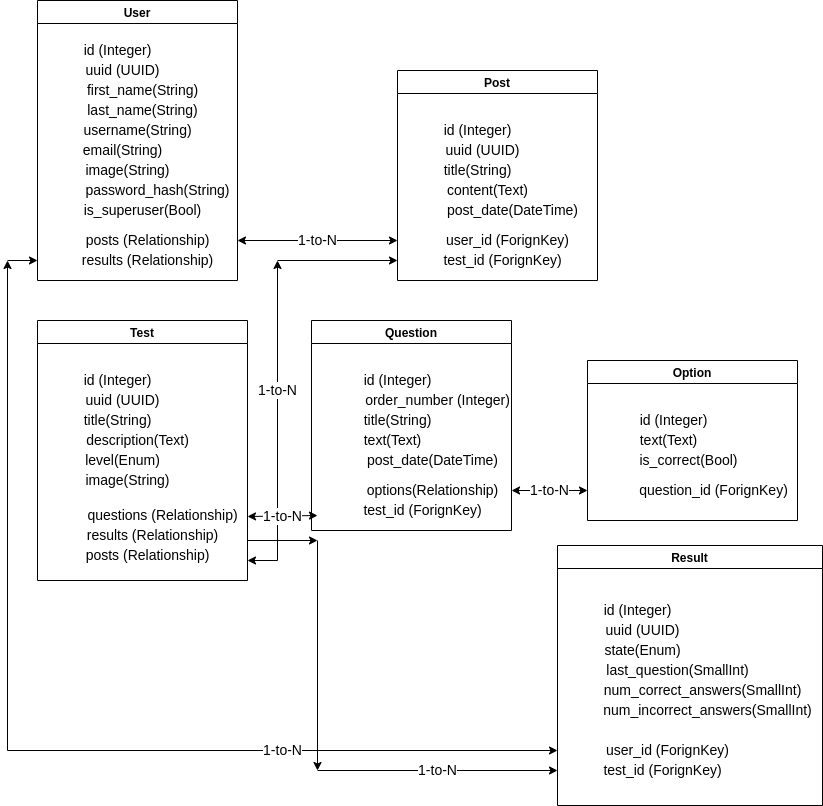

The diagram above was exported from draw.io. Its source (the exported page's mxGraphModel, read from the mxfile embedded in the PNG):
<mxGraphModel dx="1350" dy="736" grid="1" gridSize="10" guides="1" tooltips="1" connect="1" arrows="1" fold="1" page="1" pageScale="1" pageWidth="827" pageHeight="1169" background="#ffffff" math="0" shadow="0">
  <root>
    <mxCell id="WIyWlLk6GJQsqaUBKTNV-0" />
    <mxCell id="WIyWlLk6GJQsqaUBKTNV-1" parent="WIyWlLk6GJQsqaUBKTNV-0" />
    <mxCell id="L-6q6li6UIMiTPkvI4IN-1" value="User" style="swimlane;" vertex="1" parent="WIyWlLk6GJQsqaUBKTNV-1">
      <mxGeometry x="40" y="40" width="200" height="280" as="geometry">
        <mxRectangle x="150" y="270" width="40" height="23" as="alternateBounds" />
      </mxGeometry>
    </mxCell>
    <mxCell id="L-6q6li6UIMiTPkvI4IN-2" value="&lt;span style=&quot;font-size: 14px&quot;&gt;id (Integer)&lt;/span&gt;" style="text;html=1;align=center;verticalAlign=middle;resizable=0;points=[];autosize=1;strokeColor=none;fillColor=none;" vertex="1" parent="L-6q6li6UIMiTPkvI4IN-1">
      <mxGeometry x="40" y="40" width="80" height="20" as="geometry" />
    </mxCell>
    <mxCell id="L-6q6li6UIMiTPkvI4IN-5" value="&lt;span style=&quot;font-size: 14px&quot;&gt;uuid (UUID)&lt;/span&gt;" style="text;html=1;align=center;verticalAlign=middle;resizable=0;points=[];autosize=1;strokeColor=none;fillColor=none;" vertex="1" parent="L-6q6li6UIMiTPkvI4IN-1">
      <mxGeometry x="40" y="60" width="90" height="20" as="geometry" />
    </mxCell>
    <mxCell id="L-6q6li6UIMiTPkvI4IN-6" value="first_name(String)" style="text;html=1;resizable=0;autosize=1;align=center;verticalAlign=middle;points=[];fillColor=none;strokeColor=none;rounded=0;fontSize=14;" vertex="1" parent="L-6q6li6UIMiTPkvI4IN-1">
      <mxGeometry x="40" y="80" width="130" height="20" as="geometry" />
    </mxCell>
    <mxCell id="L-6q6li6UIMiTPkvI4IN-7" value="last_name(String)" style="text;html=1;resizable=0;autosize=1;align=center;verticalAlign=middle;points=[];fillColor=none;strokeColor=none;rounded=0;fontSize=14;" vertex="1" parent="L-6q6li6UIMiTPkvI4IN-1">
      <mxGeometry x="40" y="100" width="130" height="20" as="geometry" />
    </mxCell>
    <mxCell id="L-6q6li6UIMiTPkvI4IN-8" value="username(String)" style="text;html=1;resizable=0;autosize=1;align=center;verticalAlign=middle;points=[];fillColor=none;strokeColor=none;rounded=0;fontSize=14;" vertex="1" parent="L-6q6li6UIMiTPkvI4IN-1">
      <mxGeometry x="40" y="120" width="120" height="20" as="geometry" />
    </mxCell>
    <mxCell id="L-6q6li6UIMiTPkvI4IN-9" value="email(String)" style="text;html=1;resizable=0;autosize=1;align=center;verticalAlign=middle;points=[];fillColor=none;strokeColor=none;rounded=0;fontSize=14;" vertex="1" parent="L-6q6li6UIMiTPkvI4IN-1">
      <mxGeometry x="40" y="140" width="90" height="20" as="geometry" />
    </mxCell>
    <mxCell id="L-6q6li6UIMiTPkvI4IN-10" value="image(String)" style="text;html=1;resizable=0;autosize=1;align=center;verticalAlign=middle;points=[];fillColor=none;strokeColor=none;rounded=0;fontSize=14;" vertex="1" parent="L-6q6li6UIMiTPkvI4IN-1">
      <mxGeometry x="40" y="160" width="100" height="20" as="geometry" />
    </mxCell>
    <mxCell id="L-6q6li6UIMiTPkvI4IN-12" value="password_hash(String)" style="text;html=1;resizable=0;autosize=1;align=center;verticalAlign=middle;points=[];fillColor=none;strokeColor=none;rounded=0;fontSize=14;" vertex="1" parent="L-6q6li6UIMiTPkvI4IN-1">
      <mxGeometry x="40" y="180" width="160" height="20" as="geometry" />
    </mxCell>
    <mxCell id="L-6q6li6UIMiTPkvI4IN-13" value="is_superuser(Bool)" style="text;html=1;resizable=0;autosize=1;align=center;verticalAlign=middle;points=[];fillColor=none;strokeColor=none;rounded=0;fontSize=14;" vertex="1" parent="L-6q6li6UIMiTPkvI4IN-1">
      <mxGeometry x="40" y="200" width="130" height="20" as="geometry" />
    </mxCell>
    <mxCell id="L-6q6li6UIMiTPkvI4IN-16" value="&lt;span style=&quot;font-size: 14px&quot;&gt;posts (Relationship)&lt;/span&gt;" style="text;html=1;align=center;verticalAlign=middle;resizable=0;points=[];autosize=1;strokeColor=none;fillColor=none;" vertex="1" parent="L-6q6li6UIMiTPkvI4IN-1">
      <mxGeometry x="40" y="230" width="140" height="20" as="geometry" />
    </mxCell>
    <mxCell id="L-6q6li6UIMiTPkvI4IN-17" value="&lt;span style=&quot;font-size: 14px&quot;&gt;results (Relationship)&lt;/span&gt;" style="text;html=1;align=center;verticalAlign=middle;resizable=0;points=[];autosize=1;strokeColor=none;fillColor=none;" vertex="1" parent="L-6q6li6UIMiTPkvI4IN-1">
      <mxGeometry x="35" y="250" width="150" height="20" as="geometry" />
    </mxCell>
    <mxCell id="L-6q6li6UIMiTPkvI4IN-19" value="Post" style="swimlane;" vertex="1" parent="WIyWlLk6GJQsqaUBKTNV-1">
      <mxGeometry x="400" y="110" width="200" height="210" as="geometry">
        <mxRectangle x="150" y="270" width="40" height="23" as="alternateBounds" />
      </mxGeometry>
    </mxCell>
    <mxCell id="L-6q6li6UIMiTPkvI4IN-20" value="&lt;span style=&quot;font-size: 14px&quot;&gt;id (Integer)&lt;/span&gt;" style="text;html=1;align=center;verticalAlign=middle;resizable=0;points=[];autosize=1;strokeColor=none;fillColor=none;" vertex="1" parent="L-6q6li6UIMiTPkvI4IN-19">
      <mxGeometry x="40" y="50" width="80" height="20" as="geometry" />
    </mxCell>
    <mxCell id="L-6q6li6UIMiTPkvI4IN-21" value="&lt;span style=&quot;font-size: 14px&quot;&gt;uuid (UUID)&lt;/span&gt;" style="text;html=1;align=center;verticalAlign=middle;resizable=0;points=[];autosize=1;strokeColor=none;fillColor=none;" vertex="1" parent="L-6q6li6UIMiTPkvI4IN-19">
      <mxGeometry x="40" y="70" width="90" height="20" as="geometry" />
    </mxCell>
    <mxCell id="L-6q6li6UIMiTPkvI4IN-22" value="title(String)" style="text;html=1;resizable=0;autosize=1;align=center;verticalAlign=middle;points=[];fillColor=none;strokeColor=none;rounded=0;fontSize=14;" vertex="1" parent="L-6q6li6UIMiTPkvI4IN-19">
      <mxGeometry x="40" y="90" width="80" height="20" as="geometry" />
    </mxCell>
    <mxCell id="L-6q6li6UIMiTPkvI4IN-23" value="content(Text)" style="text;html=1;resizable=0;autosize=1;align=center;verticalAlign=middle;points=[];fillColor=none;strokeColor=none;rounded=0;fontSize=14;" vertex="1" parent="L-6q6li6UIMiTPkvI4IN-19">
      <mxGeometry x="40" y="110" width="100" height="20" as="geometry" />
    </mxCell>
    <mxCell id="L-6q6li6UIMiTPkvI4IN-24" value="post_date(DateTime)" style="text;html=1;resizable=0;autosize=1;align=center;verticalAlign=middle;points=[];fillColor=none;strokeColor=none;rounded=0;fontSize=14;" vertex="1" parent="L-6q6li6UIMiTPkvI4IN-19">
      <mxGeometry x="40" y="130" width="150" height="20" as="geometry" />
    </mxCell>
    <mxCell id="L-6q6li6UIMiTPkvI4IN-29" value="&lt;span style=&quot;font-size: 14px&quot;&gt;user_id (ForignKey)&lt;/span&gt;" style="text;html=1;align=center;verticalAlign=middle;resizable=0;points=[];autosize=1;strokeColor=none;fillColor=none;" vertex="1" parent="L-6q6li6UIMiTPkvI4IN-19">
      <mxGeometry x="40" y="160" width="140" height="20" as="geometry" />
    </mxCell>
    <mxCell id="L-6q6li6UIMiTPkvI4IN-30" value="&lt;span style=&quot;font-size: 14px&quot;&gt;test_id (&lt;/span&gt;&lt;span style=&quot;font-size: 14px&quot;&gt;ForignKey&lt;/span&gt;&lt;span style=&quot;font-size: 14px&quot;&gt;)&lt;/span&gt;" style="text;html=1;align=center;verticalAlign=middle;resizable=0;points=[];autosize=1;strokeColor=none;fillColor=none;" vertex="1" parent="L-6q6li6UIMiTPkvI4IN-19">
      <mxGeometry x="40" y="180" width="130" height="20" as="geometry" />
    </mxCell>
    <mxCell id="L-6q6li6UIMiTPkvI4IN-33" value="1-to-N" style="endArrow=classic;startArrow=classic;html=1;rounded=0;fontSize=14;" edge="1" parent="WIyWlLk6GJQsqaUBKTNV-1">
      <mxGeometry width="50" height="50" relative="1" as="geometry">
        <mxPoint x="240" y="280" as="sourcePoint" />
        <mxPoint x="400" y="280" as="targetPoint" />
      </mxGeometry>
    </mxCell>
    <mxCell id="L-6q6li6UIMiTPkvI4IN-34" value="Test" style="swimlane;" vertex="1" parent="WIyWlLk6GJQsqaUBKTNV-1">
      <mxGeometry x="40" y="360" width="210" height="260" as="geometry">
        <mxRectangle x="150" y="270" width="40" height="23" as="alternateBounds" />
      </mxGeometry>
    </mxCell>
    <mxCell id="L-6q6li6UIMiTPkvI4IN-35" value="&lt;span style=&quot;font-size: 14px&quot;&gt;id (Integer)&lt;/span&gt;" style="text;html=1;align=center;verticalAlign=middle;resizable=0;points=[];autosize=1;strokeColor=none;fillColor=none;" vertex="1" parent="L-6q6li6UIMiTPkvI4IN-34">
      <mxGeometry x="40" y="50" width="80" height="20" as="geometry" />
    </mxCell>
    <mxCell id="L-6q6li6UIMiTPkvI4IN-36" value="&lt;span style=&quot;font-size: 14px&quot;&gt;uuid (UUID)&lt;/span&gt;" style="text;html=1;align=center;verticalAlign=middle;resizable=0;points=[];autosize=1;strokeColor=none;fillColor=none;" vertex="1" parent="L-6q6li6UIMiTPkvI4IN-34">
      <mxGeometry x="40" y="70" width="90" height="20" as="geometry" />
    </mxCell>
    <mxCell id="L-6q6li6UIMiTPkvI4IN-37" value="title(String)" style="text;html=1;resizable=0;autosize=1;align=center;verticalAlign=middle;points=[];fillColor=none;strokeColor=none;rounded=0;fontSize=14;" vertex="1" parent="L-6q6li6UIMiTPkvI4IN-34">
      <mxGeometry x="40" y="90" width="80" height="20" as="geometry" />
    </mxCell>
    <mxCell id="L-6q6li6UIMiTPkvI4IN-38" value="description(Text)" style="text;html=1;resizable=0;autosize=1;align=center;verticalAlign=middle;points=[];fillColor=none;strokeColor=none;rounded=0;fontSize=14;" vertex="1" parent="L-6q6li6UIMiTPkvI4IN-34">
      <mxGeometry x="40" y="110" width="120" height="20" as="geometry" />
    </mxCell>
    <mxCell id="L-6q6li6UIMiTPkvI4IN-39" value="level(Enum)" style="text;html=1;resizable=0;autosize=1;align=center;verticalAlign=middle;points=[];fillColor=none;strokeColor=none;rounded=0;fontSize=14;" vertex="1" parent="L-6q6li6UIMiTPkvI4IN-34">
      <mxGeometry x="40" y="130" width="90" height="20" as="geometry" />
    </mxCell>
    <mxCell id="L-6q6li6UIMiTPkvI4IN-40" value="&lt;span style=&quot;font-size: 14px&quot;&gt;questions (&lt;/span&gt;&lt;span style=&quot;font-size: 14px&quot;&gt;Relationship&lt;/span&gt;&lt;span style=&quot;font-size: 14px&quot;&gt;)&lt;/span&gt;" style="text;html=1;align=center;verticalAlign=middle;resizable=0;points=[];autosize=1;strokeColor=none;fillColor=none;" vertex="1" parent="L-6q6li6UIMiTPkvI4IN-34">
      <mxGeometry x="40" y="185" width="170" height="20" as="geometry" />
    </mxCell>
    <mxCell id="L-6q6li6UIMiTPkvI4IN-41" value="&lt;span style=&quot;font-size: 14px&quot;&gt;results (&lt;/span&gt;&lt;span style=&quot;font-size: 14px&quot;&gt;Relationship&lt;/span&gt;&lt;span style=&quot;font-size: 14px&quot;&gt;)&lt;/span&gt;" style="text;html=1;align=center;verticalAlign=middle;resizable=0;points=[];autosize=1;strokeColor=none;fillColor=none;" vertex="1" parent="L-6q6li6UIMiTPkvI4IN-34">
      <mxGeometry x="40" y="205" width="150" height="20" as="geometry" />
    </mxCell>
    <mxCell id="L-6q6li6UIMiTPkvI4IN-42" value="image(String)" style="text;html=1;resizable=0;autosize=1;align=center;verticalAlign=middle;points=[];fillColor=none;strokeColor=none;rounded=0;fontSize=14;" vertex="1" parent="L-6q6li6UIMiTPkvI4IN-34">
      <mxGeometry x="40" y="150" width="100" height="20" as="geometry" />
    </mxCell>
    <mxCell id="L-6q6li6UIMiTPkvI4IN-43" value="&lt;span style=&quot;font-size: 14px&quot;&gt;posts (Relationship)&lt;/span&gt;" style="text;html=1;align=center;verticalAlign=middle;resizable=0;points=[];autosize=1;strokeColor=none;fillColor=none;" vertex="1" parent="L-6q6li6UIMiTPkvI4IN-34">
      <mxGeometry x="40" y="225" width="140" height="20" as="geometry" />
    </mxCell>
    <mxCell id="L-6q6li6UIMiTPkvI4IN-50" value="1-to-N" style="endArrow=classic;html=1;rounded=0;fontSize=14;" edge="1" parent="WIyWlLk6GJQsqaUBKTNV-1">
      <mxGeometry x="0.1333" width="50" height="50" relative="1" as="geometry">
        <mxPoint x="280" y="600" as="sourcePoint" />
        <mxPoint x="280" y="300" as="targetPoint" />
        <mxPoint as="offset" />
      </mxGeometry>
    </mxCell>
    <mxCell id="L-6q6li6UIMiTPkvI4IN-51" value="" style="endArrow=classic;html=1;rounded=0;fontSize=14;" edge="1" parent="WIyWlLk6GJQsqaUBKTNV-1">
      <mxGeometry width="50" height="50" relative="1" as="geometry">
        <mxPoint x="280" y="600" as="sourcePoint" />
        <mxPoint x="250" y="600" as="targetPoint" />
      </mxGeometry>
    </mxCell>
    <mxCell id="L-6q6li6UIMiTPkvI4IN-52" value="" style="endArrow=classic;html=1;rounded=0;fontSize=14;" edge="1" parent="WIyWlLk6GJQsqaUBKTNV-1">
      <mxGeometry width="50" height="50" relative="1" as="geometry">
        <mxPoint x="280" y="300" as="sourcePoint" />
        <mxPoint x="400" y="300" as="targetPoint" />
      </mxGeometry>
    </mxCell>
    <mxCell id="L-6q6li6UIMiTPkvI4IN-53" value="Question" style="swimlane;" vertex="1" parent="WIyWlLk6GJQsqaUBKTNV-1">
      <mxGeometry x="314" y="360" width="200" height="210" as="geometry">
        <mxRectangle x="150" y="270" width="40" height="23" as="alternateBounds" />
      </mxGeometry>
    </mxCell>
    <mxCell id="L-6q6li6UIMiTPkvI4IN-54" value="&lt;span style=&quot;font-size: 14px&quot;&gt;id (Integer)&lt;/span&gt;" style="text;html=1;align=center;verticalAlign=middle;resizable=0;points=[];autosize=1;strokeColor=none;fillColor=none;" vertex="1" parent="L-6q6li6UIMiTPkvI4IN-53">
      <mxGeometry x="46" y="50" width="80" height="20" as="geometry" />
    </mxCell>
    <mxCell id="L-6q6li6UIMiTPkvI4IN-55" value="&lt;span style=&quot;font-size: 14px&quot;&gt;order_number (Integer)&lt;/span&gt;" style="text;html=1;align=center;verticalAlign=middle;resizable=0;points=[];autosize=1;strokeColor=none;fillColor=none;" vertex="1" parent="L-6q6li6UIMiTPkvI4IN-53">
      <mxGeometry x="46" y="70" width="160" height="20" as="geometry" />
    </mxCell>
    <mxCell id="L-6q6li6UIMiTPkvI4IN-56" value="title(String)" style="text;html=1;resizable=0;autosize=1;align=center;verticalAlign=middle;points=[];fillColor=none;strokeColor=none;rounded=0;fontSize=14;" vertex="1" parent="L-6q6li6UIMiTPkvI4IN-53">
      <mxGeometry x="46" y="90" width="80" height="20" as="geometry" />
    </mxCell>
    <mxCell id="L-6q6li6UIMiTPkvI4IN-57" value="text(Text)" style="text;html=1;resizable=0;autosize=1;align=center;verticalAlign=middle;points=[];fillColor=none;strokeColor=none;rounded=0;fontSize=14;" vertex="1" parent="L-6q6li6UIMiTPkvI4IN-53">
      <mxGeometry x="46" y="110" width="70" height="20" as="geometry" />
    </mxCell>
    <mxCell id="L-6q6li6UIMiTPkvI4IN-58" value="post_date(DateTime)" style="text;html=1;resizable=0;autosize=1;align=center;verticalAlign=middle;points=[];fillColor=none;strokeColor=none;rounded=0;fontSize=14;" vertex="1" parent="L-6q6li6UIMiTPkvI4IN-53">
      <mxGeometry x="46" y="130" width="150" height="20" as="geometry" />
    </mxCell>
    <mxCell id="L-6q6li6UIMiTPkvI4IN-59" value="&lt;span style=&quot;font-size: 14px&quot;&gt;options(Relationship)&lt;/span&gt;" style="text;html=1;align=center;verticalAlign=middle;resizable=0;points=[];autosize=1;strokeColor=none;fillColor=none;" vertex="1" parent="L-6q6li6UIMiTPkvI4IN-53">
      <mxGeometry x="46" y="160" width="150" height="20" as="geometry" />
    </mxCell>
    <mxCell id="L-6q6li6UIMiTPkvI4IN-60" value="&lt;span style=&quot;font-size: 14px&quot;&gt;test_id (&lt;/span&gt;&lt;span style=&quot;font-size: 14px&quot;&gt;ForignKey&lt;/span&gt;&lt;span style=&quot;font-size: 14px&quot;&gt;)&lt;/span&gt;" style="text;html=1;align=center;verticalAlign=middle;resizable=0;points=[];autosize=1;strokeColor=none;fillColor=none;" vertex="1" parent="L-6q6li6UIMiTPkvI4IN-53">
      <mxGeometry x="46" y="180" width="130" height="20" as="geometry" />
    </mxCell>
    <mxCell id="L-6q6li6UIMiTPkvI4IN-63" value="Option" style="swimlane;" vertex="1" parent="WIyWlLk6GJQsqaUBKTNV-1">
      <mxGeometry x="590" y="400" width="210" height="160" as="geometry">
        <mxRectangle x="150" y="270" width="40" height="23" as="alternateBounds" />
      </mxGeometry>
    </mxCell>
    <mxCell id="L-6q6li6UIMiTPkvI4IN-64" value="&lt;span style=&quot;font-size: 14px&quot;&gt;id (Integer)&lt;/span&gt;" style="text;html=1;align=center;verticalAlign=middle;resizable=0;points=[];autosize=1;strokeColor=none;fillColor=none;" vertex="1" parent="L-6q6li6UIMiTPkvI4IN-63">
      <mxGeometry x="46" y="50" width="80" height="20" as="geometry" />
    </mxCell>
    <mxCell id="L-6q6li6UIMiTPkvI4IN-67" value="text(Text)" style="text;html=1;resizable=0;autosize=1;align=center;verticalAlign=middle;points=[];fillColor=none;strokeColor=none;rounded=0;fontSize=14;" vertex="1" parent="L-6q6li6UIMiTPkvI4IN-63">
      <mxGeometry x="46" y="70" width="70" height="20" as="geometry" />
    </mxCell>
    <mxCell id="L-6q6li6UIMiTPkvI4IN-70" value="&lt;span style=&quot;font-size: 14px&quot;&gt;question_id (&lt;/span&gt;&lt;span style=&quot;font-size: 14px&quot;&gt;ForignKey&lt;/span&gt;&lt;span style=&quot;font-size: 14px&quot;&gt;)&lt;/span&gt;" style="text;html=1;align=center;verticalAlign=middle;resizable=0;points=[];autosize=1;strokeColor=none;fillColor=none;" vertex="1" parent="L-6q6li6UIMiTPkvI4IN-63">
      <mxGeometry x="46" y="120" width="160" height="20" as="geometry" />
    </mxCell>
    <mxCell id="L-6q6li6UIMiTPkvI4IN-71" value="is_correct(Bool)" style="text;html=1;resizable=0;autosize=1;align=center;verticalAlign=middle;points=[];fillColor=none;strokeColor=none;rounded=0;fontSize=14;" vertex="1" parent="L-6q6li6UIMiTPkvI4IN-63">
      <mxGeometry x="46" y="90" width="110" height="20" as="geometry" />
    </mxCell>
    <mxCell id="L-6q6li6UIMiTPkvI4IN-72" value="1-to-N" style="endArrow=classic;startArrow=classic;html=1;rounded=0;fontSize=14;exitX=1.027;exitY=0.5;exitDx=0;exitDy=0;exitPerimeter=0;" edge="1" parent="WIyWlLk6GJQsqaUBKTNV-1" source="L-6q6li6UIMiTPkvI4IN-59">
      <mxGeometry width="50" height="50" relative="1" as="geometry">
        <mxPoint x="520" y="530" as="sourcePoint" />
        <mxPoint x="590" y="530" as="targetPoint" />
      </mxGeometry>
    </mxCell>
    <mxCell id="L-6q6li6UIMiTPkvI4IN-73" value="1-to-N" style="endArrow=classic;startArrow=classic;html=1;rounded=0;fontSize=14;exitX=1;exitY=0.55;exitDx=0;exitDy=0;exitPerimeter=0;" edge="1" parent="WIyWlLk6GJQsqaUBKTNV-1" source="L-6q6li6UIMiTPkvI4IN-40">
      <mxGeometry width="50" height="50" relative="1" as="geometry">
        <mxPoint x="390" y="400" as="sourcePoint" />
        <mxPoint x="320" y="555" as="targetPoint" />
      </mxGeometry>
    </mxCell>
    <mxCell id="L-6q6li6UIMiTPkvI4IN-74" value="Result" style="swimlane;" vertex="1" parent="WIyWlLk6GJQsqaUBKTNV-1">
      <mxGeometry x="560" y="585" width="265" height="260" as="geometry">
        <mxRectangle x="150" y="270" width="40" height="23" as="alternateBounds" />
      </mxGeometry>
    </mxCell>
    <mxCell id="L-6q6li6UIMiTPkvI4IN-75" value="&lt;span style=&quot;font-size: 14px&quot;&gt;id (Integer)&lt;/span&gt;" style="text;html=1;align=center;verticalAlign=middle;resizable=0;points=[];autosize=1;strokeColor=none;fillColor=none;" vertex="1" parent="L-6q6li6UIMiTPkvI4IN-74">
      <mxGeometry x="40" y="55" width="80" height="20" as="geometry" />
    </mxCell>
    <mxCell id="L-6q6li6UIMiTPkvI4IN-76" value="&lt;span style=&quot;font-size: 14px&quot;&gt;uuid (UUID)&lt;/span&gt;" style="text;html=1;align=center;verticalAlign=middle;resizable=0;points=[];autosize=1;strokeColor=none;fillColor=none;" vertex="1" parent="L-6q6li6UIMiTPkvI4IN-74">
      <mxGeometry x="40" y="75" width="90" height="20" as="geometry" />
    </mxCell>
    <mxCell id="L-6q6li6UIMiTPkvI4IN-78" value="last_question(SmallInt)" style="text;html=1;resizable=0;autosize=1;align=center;verticalAlign=middle;points=[];fillColor=none;strokeColor=none;rounded=0;fontSize=14;" vertex="1" parent="L-6q6li6UIMiTPkvI4IN-74">
      <mxGeometry x="40" y="115" width="160" height="20" as="geometry" />
    </mxCell>
    <mxCell id="L-6q6li6UIMiTPkvI4IN-79" value="state(Enum)" style="text;html=1;resizable=0;autosize=1;align=center;verticalAlign=middle;points=[];fillColor=none;strokeColor=none;rounded=0;fontSize=14;" vertex="1" parent="L-6q6li6UIMiTPkvI4IN-74">
      <mxGeometry x="40" y="95" width="90" height="20" as="geometry" />
    </mxCell>
    <mxCell id="L-6q6li6UIMiTPkvI4IN-85" value="num_correct_answers(SmallInt)" style="text;html=1;resizable=0;autosize=1;align=center;verticalAlign=middle;points=[];fillColor=none;strokeColor=none;rounded=0;fontSize=14;" vertex="1" parent="L-6q6li6UIMiTPkvI4IN-74">
      <mxGeometry x="40" y="135" width="210" height="20" as="geometry" />
    </mxCell>
    <mxCell id="L-6q6li6UIMiTPkvI4IN-86" value="num_incorrect_answers(SmallInt)" style="text;html=1;resizable=0;autosize=1;align=center;verticalAlign=middle;points=[];fillColor=none;strokeColor=none;rounded=0;fontSize=14;" vertex="1" parent="L-6q6li6UIMiTPkvI4IN-74">
      <mxGeometry x="40" y="155" width="220" height="20" as="geometry" />
    </mxCell>
    <mxCell id="L-6q6li6UIMiTPkvI4IN-88" value="&lt;span style=&quot;font-size: 14px&quot;&gt;user_id (ForignKey)&lt;/span&gt;" style="text;html=1;align=center;verticalAlign=middle;resizable=0;points=[];autosize=1;strokeColor=none;fillColor=none;" vertex="1" parent="L-6q6li6UIMiTPkvI4IN-74">
      <mxGeometry x="40" y="195" width="140" height="20" as="geometry" />
    </mxCell>
    <mxCell id="L-6q6li6UIMiTPkvI4IN-89" value="&lt;span style=&quot;font-size: 14px&quot;&gt;test_id (&lt;/span&gt;&lt;span style=&quot;font-size: 14px&quot;&gt;ForignKey&lt;/span&gt;&lt;span style=&quot;font-size: 14px&quot;&gt;)&lt;/span&gt;" style="text;html=1;align=center;verticalAlign=middle;resizable=0;points=[];autosize=1;strokeColor=none;fillColor=none;" vertex="1" parent="L-6q6li6UIMiTPkvI4IN-74">
      <mxGeometry x="40" y="215" width="130" height="20" as="geometry" />
    </mxCell>
    <mxCell id="L-6q6li6UIMiTPkvI4IN-92" value="1-to-N" style="endArrow=classic;html=1;rounded=0;fontSize=14;" edge="1" parent="WIyWlLk6GJQsqaUBKTNV-1">
      <mxGeometry width="50" height="50" relative="1" as="geometry">
        <mxPoint x="10" y="790" as="sourcePoint" />
        <mxPoint x="560" y="790" as="targetPoint" />
      </mxGeometry>
    </mxCell>
    <mxCell id="L-6q6li6UIMiTPkvI4IN-94" value="" style="endArrow=classic;html=1;rounded=0;fontSize=14;" edge="1" parent="WIyWlLk6GJQsqaUBKTNV-1">
      <mxGeometry width="50" height="50" relative="1" as="geometry">
        <mxPoint x="10" y="790" as="sourcePoint" />
        <mxPoint x="10" y="300" as="targetPoint" />
      </mxGeometry>
    </mxCell>
    <mxCell id="L-6q6li6UIMiTPkvI4IN-96" value="" style="endArrow=classic;html=1;rounded=0;fontSize=14;" edge="1" parent="WIyWlLk6GJQsqaUBKTNV-1">
      <mxGeometry width="50" height="50" relative="1" as="geometry">
        <mxPoint x="10" y="300" as="sourcePoint" />
        <mxPoint x="40" y="300" as="targetPoint" />
      </mxGeometry>
    </mxCell>
    <mxCell id="L-6q6li6UIMiTPkvI4IN-97" value="" style="endArrow=classic;html=1;rounded=0;fontSize=14;" edge="1" parent="WIyWlLk6GJQsqaUBKTNV-1">
      <mxGeometry width="50" height="50" relative="1" as="geometry">
        <mxPoint x="250" y="580" as="sourcePoint" />
        <mxPoint x="320" y="580" as="targetPoint" />
      </mxGeometry>
    </mxCell>
    <mxCell id="L-6q6li6UIMiTPkvI4IN-98" value="" style="endArrow=classic;html=1;rounded=0;fontSize=14;" edge="1" parent="WIyWlLk6GJQsqaUBKTNV-1">
      <mxGeometry width="50" height="50" relative="1" as="geometry">
        <mxPoint x="320" y="580" as="sourcePoint" />
        <mxPoint x="320" y="810" as="targetPoint" />
      </mxGeometry>
    </mxCell>
    <mxCell id="L-6q6li6UIMiTPkvI4IN-99" value="1-to-N" style="endArrow=classic;html=1;rounded=0;fontSize=14;" edge="1" parent="WIyWlLk6GJQsqaUBKTNV-1">
      <mxGeometry width="50" height="50" relative="1" as="geometry">
        <mxPoint x="320" y="810" as="sourcePoint" />
        <mxPoint x="560" y="810" as="targetPoint" />
      </mxGeometry>
    </mxCell>
  </root>
</mxGraphModel>